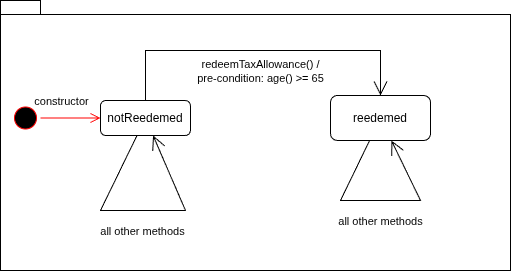

The diagram above was exported from draw.io. Its source (the exported page's mxGraphModel, read from the mxfile embedded in the PNG):
<mxGraphModel dx="4195" dy="1299" grid="1" gridSize="10" guides="1" tooltips="1" connect="1" arrows="1" fold="1" page="1" pageScale="1" pageWidth="827" pageHeight="1169" math="0" shadow="0">
  <root>
    <mxCell id="0" />
    <mxCell id="1" parent="0" />
    <mxCell id="2" parent="1" style="shape=folder;fontStyle=1;spacingTop=10;tabWidth=40;tabHeight=14;tabPosition=left;html=1;whiteSpace=wrap;" value="" vertex="1">
      <mxGeometry height="270" width="510" x="-2100" y="1910" as="geometry" />
    </mxCell>
    <mxCell id="3" parent="1" style="ellipse;html=1;shape=startState;fillColor=#000000;strokeColor=#ff0000;" value="" vertex="1">
      <mxGeometry height="30" width="30" x="-2090" y="2012.5" as="geometry" />
    </mxCell>
    <mxCell id="4" edge="1" parent="1" source="3" style="edgeStyle=orthogonalEdgeStyle;html=1;verticalAlign=bottom;endArrow=open;endSize=8;strokeColor=#ff0000;rounded=0;" target="6" value="">
      <mxGeometry relative="1" as="geometry">
        <mxPoint x="-1955" y="2010" as="targetPoint" />
      </mxGeometry>
    </mxCell>
    <mxCell id="5" connectable="0" parent="4" style="edgeLabel;html=1;align=center;verticalAlign=middle;resizable=0;points=[];" value="constructor" vertex="1">
      <mxGeometry relative="1" x="-0.2896" y="-1" as="geometry">
        <mxPoint x="-1" y="-18" as="offset" />
      </mxGeometry>
    </mxCell>
    <mxCell id="6" parent="1" style="rounded=1;whiteSpace=wrap;html=1;" value="notReedemed" vertex="1">
      <mxGeometry height="35" width="90" x="-2000" y="2010" as="geometry" />
    </mxCell>
    <mxCell id="7" edge="1" parent="1" source="6" style="endArrow=open;endFill=1;endSize=12;html=1;rounded=0;" target="9" value="">
      <mxGeometry relative="1" width="160" as="geometry">
        <Array as="points">
          <mxPoint x="-1955" y="1960" />
          <mxPoint x="-1720" y="1960" />
        </Array>
        <mxPoint x="-1650" y="1880" as="sourcePoint" />
        <mxPoint x="-1490" y="1880" as="targetPoint" />
      </mxGeometry>
    </mxCell>
    <mxCell id="8" connectable="0" parent="7" style="edgeLabel;html=1;align=center;verticalAlign=middle;resizable=0;points=[];" value="redeemTaxAllowance() /&lt;div&gt;pre-condition: age() &amp;gt;= 65&lt;/div&gt;" vertex="1">
      <mxGeometry relative="1" x="-0.0056" as="geometry">
        <mxPoint y="20" as="offset" />
      </mxGeometry>
    </mxCell>
    <mxCell id="9" parent="1" style="rounded=1;whiteSpace=wrap;html=1;" value="reedemed" vertex="1">
      <mxGeometry height="45" width="100" x="-1770" y="2005" as="geometry" />
    </mxCell>
    <mxCell id="10" edge="1" parent="1" source="6" style="endArrow=open;endFill=1;endSize=12;html=1;rounded=0;" target="6" value="">
      <mxGeometry relative="1" width="160" as="geometry">
        <Array as="points">
          <mxPoint x="-2000" y="2120" />
          <mxPoint x="-1915" y="2120" />
        </Array>
        <mxPoint x="-2150" y="2170" as="sourcePoint" />
        <mxPoint x="-1915" y="2165" as="targetPoint" />
      </mxGeometry>
    </mxCell>
    <mxCell id="11" connectable="0" parent="10" style="edgeLabel;html=1;align=center;verticalAlign=middle;resizable=0;points=[];" value="all other methods" vertex="1">
      <mxGeometry relative="1" x="-0.0056" as="geometry">
        <mxPoint y="20" as="offset" />
      </mxGeometry>
    </mxCell>
    <mxCell id="12" edge="1" parent="1" source="9" style="endArrow=open;endFill=1;endSize=12;html=1;rounded=0;" target="9" value="">
      <mxGeometry relative="1" width="160" as="geometry">
        <Array as="points">
          <mxPoint x="-1760" y="2110" />
          <mxPoint x="-1680" y="2110" />
        </Array>
        <mxPoint x="-1774" y="2100" as="sourcePoint" />
        <mxPoint x="-1757" y="2100" as="targetPoint" />
      </mxGeometry>
    </mxCell>
    <mxCell id="13" connectable="0" parent="12" style="edgeLabel;html=1;align=center;verticalAlign=middle;resizable=0;points=[];" value="all other methods" vertex="1">
      <mxGeometry relative="1" x="-0.0056" as="geometry">
        <mxPoint y="20" as="offset" />
      </mxGeometry>
    </mxCell>
  </root>
</mxGraphModel>